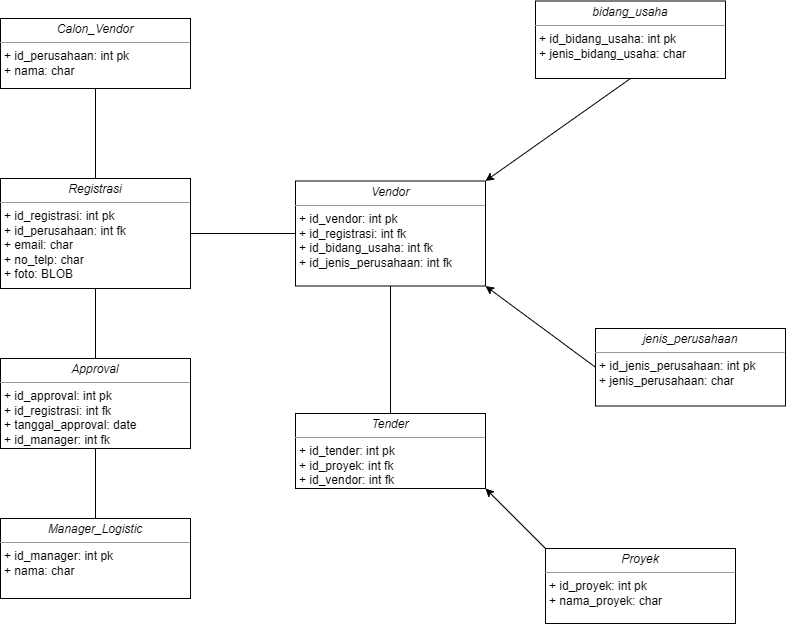

The diagram above was exported from draw.io. Its source (the exported page's mxGraphModel, read from the mxfile embedded in the PNG):
<mxGraphModel dx="707" dy="1292" grid="1" gridSize="10" guides="1" tooltips="1" connect="1" arrows="1" fold="1" page="1" pageScale="1" pageWidth="850" pageHeight="1100" math="0" shadow="0">
  <root>
    <mxCell id="0" />
    <mxCell id="1" parent="0" />
    <mxCell id="X6usT0mATm1L0M8GjG62-7" style="edgeStyle=orthogonalEdgeStyle;rounded=0;orthogonalLoop=1;jettySize=auto;html=1;startArrow=none;startFill=0;endArrow=none;endFill=0;" edge="1" parent="1" source="X6usT0mATm1L0M8GjG62-5" target="X6usT0mATm1L0M8GjG62-6">
      <mxGeometry relative="1" as="geometry" />
    </mxCell>
    <mxCell id="X6usT0mATm1L0M8GjG62-5" value="&lt;p style=&quot;margin:0px;margin-top:4px;text-align:center;&quot;&gt;&lt;i&gt;Calon_Vendor&lt;/i&gt;&lt;/p&gt;&lt;hr size=&quot;1&quot;&gt;&lt;p style=&quot;margin:0px;margin-left:4px;&quot;&gt;+ id_perusahaan: int pk&lt;br&gt;+ nama: char&lt;/p&gt;&lt;p style=&quot;margin:0px;margin-left:4px;&quot;&gt;&lt;br&gt;&lt;/p&gt;" style="verticalAlign=top;align=left;overflow=fill;fontSize=12;fontFamily=Helvetica;html=1;whiteSpace=wrap;" vertex="1" parent="1">
      <mxGeometry x="35" y="220" width="190" height="70" as="geometry" />
    </mxCell>
    <mxCell id="X6usT0mATm1L0M8GjG62-21" style="edgeStyle=orthogonalEdgeStyle;rounded=0;orthogonalLoop=1;jettySize=auto;html=1;entryX=0.5;entryY=0;entryDx=0;entryDy=0;endArrow=none;endFill=0;" edge="1" parent="1" source="X6usT0mATm1L0M8GjG62-6" target="X6usT0mATm1L0M8GjG62-8">
      <mxGeometry relative="1" as="geometry" />
    </mxCell>
    <mxCell id="X6usT0mATm1L0M8GjG62-25" style="edgeStyle=orthogonalEdgeStyle;rounded=0;orthogonalLoop=1;jettySize=auto;html=1;entryX=0;entryY=0.5;entryDx=0;entryDy=0;endArrow=none;endFill=0;" edge="1" parent="1" source="X6usT0mATm1L0M8GjG62-6" target="X6usT0mATm1L0M8GjG62-24">
      <mxGeometry relative="1" as="geometry" />
    </mxCell>
    <mxCell id="X6usT0mATm1L0M8GjG62-6" value="&lt;p style=&quot;margin:0px;margin-top:4px;text-align:center;&quot;&gt;&lt;i&gt;Registrasi&lt;/i&gt;&lt;/p&gt;&lt;hr size=&quot;1&quot;&gt;&lt;p style=&quot;margin:0px;margin-left:4px;&quot;&gt;+ id_registrasi: int pk&lt;br&gt;+ id_perusahaan: int fk&lt;/p&gt;&lt;p style=&quot;margin:0px;margin-left:4px;&quot;&gt;+ email: char&lt;/p&gt;&lt;p style=&quot;margin:0px;margin-left:4px;&quot;&gt;+ no_telp: char&lt;/p&gt;&lt;p style=&quot;margin:0px;margin-left:4px;&quot;&gt;+ foto: BLOB&lt;/p&gt;" style="verticalAlign=top;align=left;overflow=fill;fontSize=12;fontFamily=Helvetica;html=1;whiteSpace=wrap;" vertex="1" parent="1">
      <mxGeometry x="35" y="380" width="190" height="110" as="geometry" />
    </mxCell>
    <mxCell id="X6usT0mATm1L0M8GjG62-8" value="&lt;p style=&quot;margin:0px;margin-top:4px;text-align:center;&quot;&gt;&lt;i&gt;Approval&lt;/i&gt;&lt;/p&gt;&lt;hr size=&quot;1&quot;&gt;&lt;p style=&quot;margin:0px;margin-left:4px;&quot;&gt;+ id_approval: int pk&lt;/p&gt;&lt;p style=&quot;margin:0px;margin-left:4px;&quot;&gt;+ id_registrasi: int fk&lt;br&gt;+ tanggal_approval: date&lt;/p&gt;&lt;p style=&quot;margin:0px;margin-left:4px;&quot;&gt;+ id_manager: int fk&lt;/p&gt;&lt;p style=&quot;margin:0px;margin-left:4px;&quot;&gt;&lt;br&gt;&lt;/p&gt;&lt;p style=&quot;margin:0px;margin-left:4px;&quot;&gt;&lt;br&gt;&lt;/p&gt;" style="verticalAlign=top;align=left;overflow=fill;fontSize=12;fontFamily=Helvetica;html=1;whiteSpace=wrap;" vertex="1" parent="1">
      <mxGeometry x="35" y="560" width="190" height="90" as="geometry" />
    </mxCell>
    <mxCell id="X6usT0mATm1L0M8GjG62-22" style="edgeStyle=orthogonalEdgeStyle;rounded=0;orthogonalLoop=1;jettySize=auto;html=1;entryX=0.5;entryY=1;entryDx=0;entryDy=0;startArrow=none;startFill=0;endArrow=none;endFill=0;" edge="1" parent="1" source="X6usT0mATm1L0M8GjG62-9" target="X6usT0mATm1L0M8GjG62-8">
      <mxGeometry relative="1" as="geometry" />
    </mxCell>
    <mxCell id="X6usT0mATm1L0M8GjG62-9" value="&lt;p style=&quot;margin:0px;margin-top:4px;text-align:center;&quot;&gt;&lt;i&gt;Manager_Logistic&lt;/i&gt;&lt;/p&gt;&lt;hr size=&quot;1&quot;&gt;&lt;p style=&quot;margin:0px;margin-left:4px;&quot;&gt;+ id_manager: int pk&lt;br&gt;+ nama: char&lt;/p&gt;&lt;p style=&quot;margin:0px;margin-left:4px;&quot;&gt;&lt;br&gt;&lt;/p&gt;" style="verticalAlign=top;align=left;overflow=fill;fontSize=12;fontFamily=Helvetica;html=1;whiteSpace=wrap;" vertex="1" parent="1">
      <mxGeometry x="35" y="720" width="190" height="80" as="geometry" />
    </mxCell>
    <mxCell id="X6usT0mATm1L0M8GjG62-31" style="edgeStyle=orthogonalEdgeStyle;rounded=0;orthogonalLoop=1;jettySize=auto;html=1;entryX=0.5;entryY=0;entryDx=0;entryDy=0;endArrow=none;endFill=0;" edge="1" parent="1" source="X6usT0mATm1L0M8GjG62-24" target="X6usT0mATm1L0M8GjG62-30">
      <mxGeometry relative="1" as="geometry" />
    </mxCell>
    <mxCell id="X6usT0mATm1L0M8GjG62-24" value="&lt;p style=&quot;margin:0px;margin-top:4px;text-align:center;&quot;&gt;&lt;i&gt;Vendor&lt;/i&gt;&lt;/p&gt;&lt;hr size=&quot;1&quot;&gt;&lt;p style=&quot;margin:0px;margin-left:4px;&quot;&gt;+ id_vendor: int pk&lt;br&gt;+ id_registrasi: int fk&lt;/p&gt;&lt;p style=&quot;margin:0px;margin-left:4px;&quot;&gt;+ id_bidang_usaha: int fk&lt;/p&gt;&lt;p style=&quot;margin:0px;margin-left:4px;&quot;&gt;+ id_jenis_perusahaan: int fk&lt;/p&gt;" style="verticalAlign=top;align=left;overflow=fill;fontSize=12;fontFamily=Helvetica;html=1;whiteSpace=wrap;" vertex="1" parent="1">
      <mxGeometry x="330" y="382.5" width="190" height="105" as="geometry" />
    </mxCell>
    <mxCell id="X6usT0mATm1L0M8GjG62-28" style="rounded=0;orthogonalLoop=1;jettySize=auto;html=1;entryX=1;entryY=0;entryDx=0;entryDy=0;exitX=0.5;exitY=1;exitDx=0;exitDy=0;endArrow=classic;endFill=1;startArrow=none;startFill=0;" edge="1" parent="1" source="X6usT0mATm1L0M8GjG62-26" target="X6usT0mATm1L0M8GjG62-24">
      <mxGeometry relative="1" as="geometry" />
    </mxCell>
    <mxCell id="X6usT0mATm1L0M8GjG62-26" value="&lt;p style=&quot;margin:0px;margin-top:4px;text-align:center;&quot;&gt;&lt;i&gt;bidang_usaha&lt;/i&gt;&lt;/p&gt;&lt;hr size=&quot;1&quot;&gt;&lt;p style=&quot;margin:0px;margin-left:4px;&quot;&gt;+ id_bidang_usaha: int pk&lt;br&gt;+ jenis_bidang_usaha: char&lt;/p&gt;" style="verticalAlign=top;align=left;overflow=fill;fontSize=12;fontFamily=Helvetica;html=1;whiteSpace=wrap;" vertex="1" parent="1">
      <mxGeometry x="570" y="202.5" width="190" height="77.5" as="geometry" />
    </mxCell>
    <mxCell id="X6usT0mATm1L0M8GjG62-29" style="rounded=0;orthogonalLoop=1;jettySize=auto;html=1;entryX=1;entryY=1;entryDx=0;entryDy=0;exitX=0;exitY=0.5;exitDx=0;exitDy=0;endArrow=classic;endFill=1;" edge="1" parent="1" source="X6usT0mATm1L0M8GjG62-27" target="X6usT0mATm1L0M8GjG62-24">
      <mxGeometry relative="1" as="geometry" />
    </mxCell>
    <mxCell id="X6usT0mATm1L0M8GjG62-27" value="&lt;p style=&quot;margin:0px;margin-top:4px;text-align:center;&quot;&gt;&lt;i&gt;jenis_perusahaan&lt;/i&gt;&lt;/p&gt;&lt;hr size=&quot;1&quot;&gt;&lt;p style=&quot;margin:0px;margin-left:4px;&quot;&gt;+ id_jenis_perusahaan: int pk&lt;br&gt;+ jenis_perusahaan: char&lt;/p&gt;" style="verticalAlign=top;align=left;overflow=fill;fontSize=12;fontFamily=Helvetica;html=1;whiteSpace=wrap;" vertex="1" parent="1">
      <mxGeometry x="630" y="530" width="190" height="77.5" as="geometry" />
    </mxCell>
    <mxCell id="X6usT0mATm1L0M8GjG62-30" value="&lt;p style=&quot;margin:0px;margin-top:4px;text-align:center;&quot;&gt;&lt;i&gt;Tender&lt;/i&gt;&lt;/p&gt;&lt;hr size=&quot;1&quot;&gt;&lt;p style=&quot;margin:0px;margin-left:4px;&quot;&gt;+ id_tender: int pk&lt;/p&gt;&lt;p style=&quot;margin:0px;margin-left:4px;&quot;&gt;+ id_proyek: int fk&lt;br&gt;+ id_vendor: int fk&lt;/p&gt;" style="verticalAlign=top;align=left;overflow=fill;fontSize=12;fontFamily=Helvetica;html=1;whiteSpace=wrap;" vertex="1" parent="1">
      <mxGeometry x="330" y="615" width="190" height="75" as="geometry" />
    </mxCell>
    <mxCell id="X6usT0mATm1L0M8GjG62-35" style="rounded=0;orthogonalLoop=1;jettySize=auto;html=1;exitX=0;exitY=0;exitDx=0;exitDy=0;entryX=1;entryY=1;entryDx=0;entryDy=0;endArrow=classic;endFill=1;" edge="1" parent="1" source="X6usT0mATm1L0M8GjG62-34" target="X6usT0mATm1L0M8GjG62-30">
      <mxGeometry relative="1" as="geometry" />
    </mxCell>
    <mxCell id="X6usT0mATm1L0M8GjG62-34" value="&lt;p style=&quot;margin:0px;margin-top:4px;text-align:center;&quot;&gt;&lt;i&gt;Proyek&lt;/i&gt;&lt;/p&gt;&lt;hr size=&quot;1&quot;&gt;&lt;p style=&quot;margin:0px;margin-left:4px;&quot;&gt;+ id_proyek: int pk&lt;br&gt;+ nama_proyek: char&lt;/p&gt;" style="verticalAlign=top;align=left;overflow=fill;fontSize=12;fontFamily=Helvetica;html=1;whiteSpace=wrap;" vertex="1" parent="1">
      <mxGeometry x="580" y="750" width="190" height="75" as="geometry" />
    </mxCell>
  </root>
</mxGraphModel>